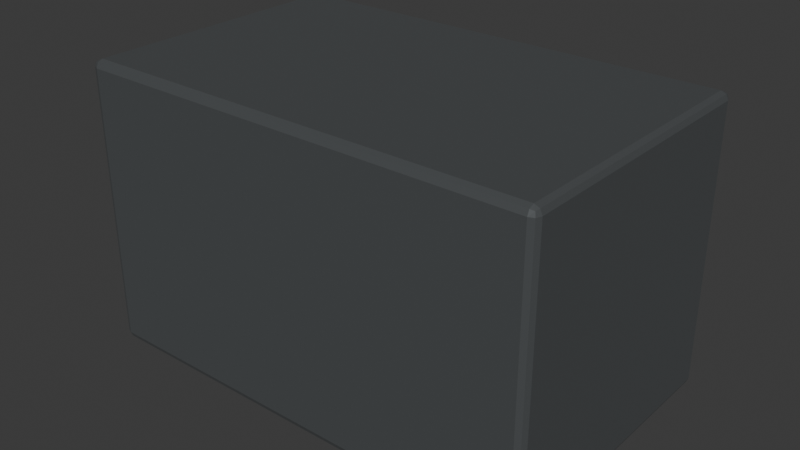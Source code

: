 # Source: Prop_Street_021.blend  (saved by Blender 5.1.30; exported with 4.5.12 LTS)
import bpy
from mathutils import Matrix  # noqa: F401  (used for matrix-valued properties, if any)

bpy.ops.wm.read_factory_settings(use_empty=True)
scene = bpy.context.scene
scene.name = 'Scene'

# ---- collections
col_collection = bpy.data.collections.new('Collection'); scene.collection.children.link(col_collection)

# ---- materials (node trees are filled in below, after node groups)
mat_mat_metal = bpy.data.materials.new('MAT_Metal')
mat_mat_metal.diffuse_color = (0.25, 0.27, 0.28, 1.0)

# ---- material node trees
mat_mat_metal.use_nodes = True; mat_mat_metal.node_tree.nodes.clear()
_N = mat_mat_metal.node_tree.nodes; _L = mat_mat_metal.node_tree.links
n0 = _N.new('ShaderNodeBsdfPrincipled'); n0.name = 'Principled BSDF'; n0.location = (-200, 100)
n0.inputs[0].default_value = (0.25, 0.27, 0.28, 1.0)
n0.inputs[1].default_value = 0.75
n0.inputs[2].default_value = 0.3
n1 = _N.new('ShaderNodeOutputMaterial'); n1.name = 'Material Output'; n1.location = (200, 100)
_L.new(n0.outputs[0], n1.inputs[0])
n1.is_active_output = True

# ---- world
world_world = bpy.data.worlds.new('World'); scene.world = world_world
world_world.use_nodes = True; world_world.node_tree.nodes.clear()
_N = world_world.node_tree.nodes; _L = world_world.node_tree.links
n0 = _N.new('ShaderNodeOutputWorld'); n0.name = 'World Output'; n0.location = (200, 100)
n1 = _N.new('ShaderNodeBackground'); n1.name = 'Background'; n1.location = (-200, 100)
n1.inputs[0].default_value = (0.05088, 0.05088, 0.05088, 1.0)
_L.new(n1.outputs[0], n0.inputs[0])
n0.is_active_output = True
world_world.color = (0.05088, 0.05088, 0.05088)
world_world.sun_shadow_jitter_overblur = 0.0

# ---- meshes
me_cube = bpy.data.meshes.new('Cube')
me_cube.from_pydata([(-0.65, -0.4, -0.4), (-0.65, -0.4, 0.4), (-0.65, 0.4, -0.4), (-0.65, 0.4, 0.4), (0.65, -0.4, -0.4), (0.65, -0.4, 0.4), (0.65, 0.4, -0.4), (0.65, 0.4, 0.4)], [], [(0, 1, 3, 2), (2, 3, 7, 6), (6, 7, 5, 4), (4, 5, 1, 0), (2, 6, 4, 0), (7, 3, 1, 5)])
_uv = me_cube.uv_layers.new(name='UVMap')
_uv.uv.foreach_set('vector', [0.375, 0.0, 0.625, 0.0, 0.625, 0.25, 0.375, 0.25, 0.375, 0.25, 0.625, 0.25, 0.625, 0.5, 0.375, 0.5, 0.375, 0.5, 0.625, 0.5, 0.625, 0.75, 0.375, 0.75, 0.375, 0.75, 0.625, 0.75, 0.625, 1.0, 0.375, 1.0, 0.125, 0.5, 0.375, 0.5, 0.375, 0.75, 0.125, 0.75, 0.625, 0.5, 0.875, 0.5, 0.875, 0.75, 0.625, 0.75])
me_cube.materials.append(mat_mat_metal)
me_cube.update()

# ---- objects
ob_prop_street_021 = bpy.data.objects.new('Prop_Street_021', me_cube)

# ---- transforms, parenting, visibility, modifiers, constraints
ob_prop_street_021.location = (0.0, 0.0, 0.7)
_m = ob_prop_street_021.modifiers.new('EdgeSoftness', 'BEVEL')
_m.width = 0.02
_m.width_pct = 0.02
_m.segments = 2

# ---- collection membership
col_collection.objects.link(ob_prop_street_021)

# ---- scene / render settings (as saved in the file)
scene.frame_start = 1; scene.frame_end = 250; scene.frame_set(1)
scene.render.engine = 'BLENDER_EEVEE_NEXT'
scene.render.bake_bias = 0.0
scene.render.bake_samples = 0
scene.cycles.sampling_pattern = 'TABULATED_SOBOL'
scene.eevee.use_volume_custom_range = False
bpy.context.view_layer.update()

# ---- added for rendering (the .blend has no active camera and no usable light): camera, sun
cam_auto = bpy.data.cameras.new('AutoCamera')
cam_auto.lens = 50.0
cam_auto.sensor_width = 36.0
cam_auto.clip_end = 1000.0
ob_auto_camera = bpy.data.objects.new('AutoCamera', cam_auto)
scene.collection.objects.link(ob_auto_camera)
ob_auto_camera.location = (1.5945, -1.9134, 1.9756)
ob_auto_camera.rotation_euler = (1.09748, -7.21219e-08, 0.694738)
scene.camera = ob_auto_camera
light_auto_sun = bpy.data.lights.new('AutoSun', 'SUN')
light_auto_sun.energy = 3.0
light_auto_sun.angle = 0.0523599
ob_auto_sun = bpy.data.objects.new('AutoSun', light_auto_sun)
scene.collection.objects.link(ob_auto_sun)
ob_auto_sun.rotation_euler = (0.872665, 0.174533, 0.523599)
bpy.context.view_layer.update()
